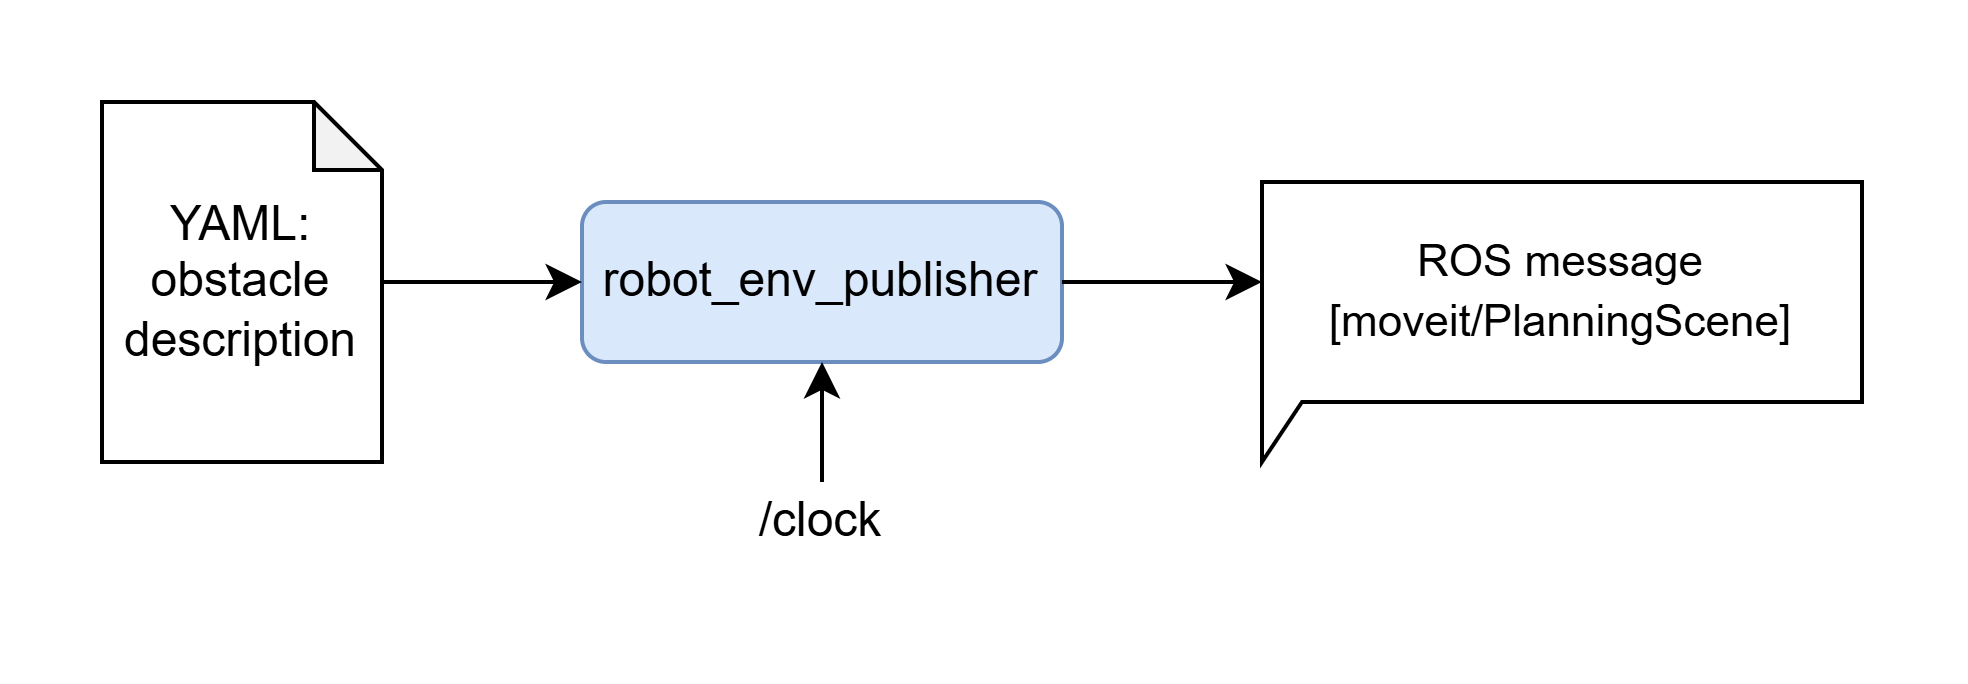

The diagram above was exported from draw.io. Its source (the exported page's mxGraphModel, read from the mxfile embedded in the PNG):
<mxGraphModel dx="668" dy="403" grid="1" gridSize="10" guides="1" tooltips="1" connect="1" arrows="1" fold="1" page="1" pageScale="1" pageWidth="1169" pageHeight="827" math="0" shadow="0">
  <root>
    <mxCell id="0" />
    <mxCell id="1" parent="0" />
    <mxCell id="RU_sZw0UBsU-wLSi-Zqk-1" value="robot_env_publisher" style="rounded=1;whiteSpace=wrap;html=1;fillColor=#dae8fc;strokeColor=#6c8ebf;" vertex="1" parent="1">
      <mxGeometry x="200" y="75" width="120" height="40" as="geometry" />
    </mxCell>
    <mxCell id="RU_sZw0UBsU-wLSi-Zqk-3" style="edgeStyle=orthogonalEdgeStyle;rounded=0;orthogonalLoop=1;jettySize=auto;html=1;entryX=0;entryY=0.5;entryDx=0;entryDy=0;" edge="1" parent="1" source="RU_sZw0UBsU-wLSi-Zqk-2" target="RU_sZw0UBsU-wLSi-Zqk-1">
      <mxGeometry relative="1" as="geometry" />
    </mxCell>
    <mxCell id="RU_sZw0UBsU-wLSi-Zqk-2" value="YAML:&lt;div&gt;obstacle description&lt;/div&gt;" style="shape=note;whiteSpace=wrap;html=1;backgroundOutline=1;darkOpacity=0.05;size=17;" vertex="1" parent="1">
      <mxGeometry x="80" y="50" width="70" height="90" as="geometry" />
    </mxCell>
    <mxCell id="RU_sZw0UBsU-wLSi-Zqk-4" value="&lt;font style=&quot;font-size: 11px;&quot;&gt;ROS message [moveit/PlanningScene]&lt;/font&gt;" style="shape=callout;whiteSpace=wrap;html=1;perimeter=calloutPerimeter;size=15;position=0;base=10;position2=0;align=center;" vertex="1" parent="1">
      <mxGeometry x="370" y="70" width="150" height="70" as="geometry" />
    </mxCell>
    <mxCell id="RU_sZw0UBsU-wLSi-Zqk-5" style="edgeStyle=orthogonalEdgeStyle;rounded=0;orthogonalLoop=1;jettySize=auto;html=1;exitX=1;exitY=0.5;exitDx=0;exitDy=0;entryX=0;entryY=0;entryDx=0;entryDy=25;entryPerimeter=0;" edge="1" parent="1" source="RU_sZw0UBsU-wLSi-Zqk-1" target="RU_sZw0UBsU-wLSi-Zqk-4">
      <mxGeometry relative="1" as="geometry" />
    </mxCell>
    <mxCell id="RU_sZw0UBsU-wLSi-Zqk-7" value="" style="endArrow=classic;html=1;rounded=0;entryX=0.5;entryY=1;entryDx=0;entryDy=0;" edge="1" parent="1" target="RU_sZw0UBsU-wLSi-Zqk-1">
      <mxGeometry width="50" height="50" relative="1" as="geometry">
        <mxPoint x="260" y="145" as="sourcePoint" />
        <mxPoint x="270" y="135" as="targetPoint" />
      </mxGeometry>
    </mxCell>
    <mxCell id="RU_sZw0UBsU-wLSi-Zqk-8" value="/clock" style="text;html=1;align=center;verticalAlign=middle;whiteSpace=wrap;rounded=0;" vertex="1" parent="1">
      <mxGeometry x="230" y="140" width="60" height="30" as="geometry" />
    </mxCell>
  </root>
</mxGraphModel>